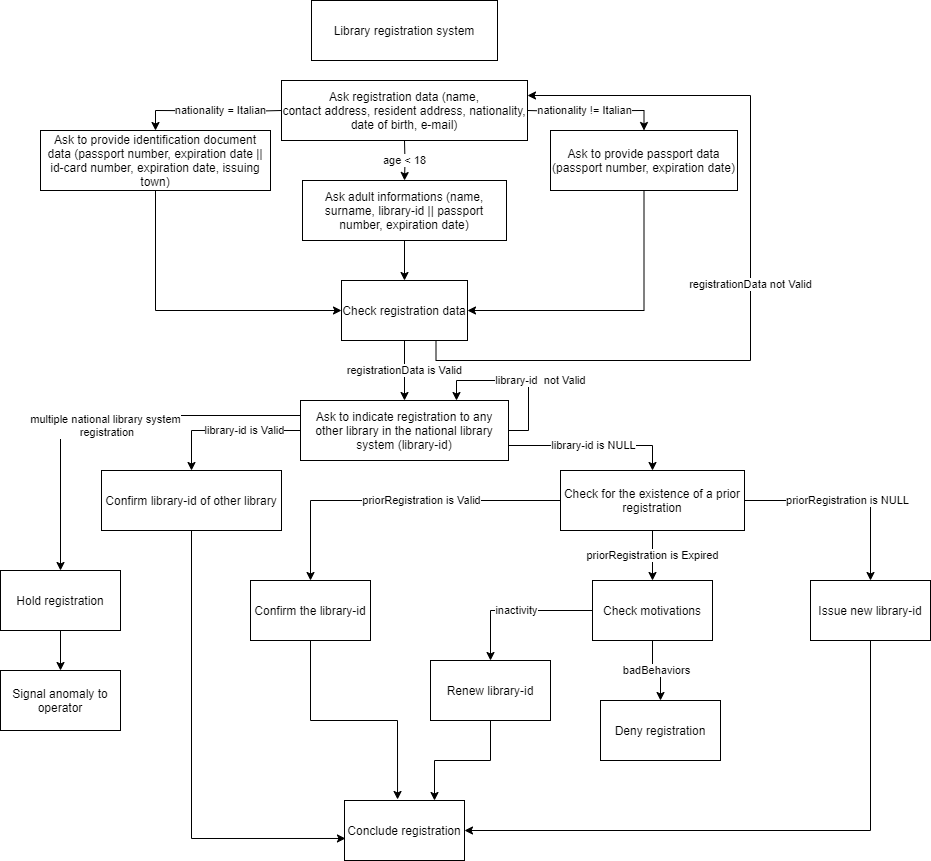

The diagram above was exported from draw.io. Its source (the exported page's mxGraphModel, read from the mxfile embedded in the PNG):
<mxGraphModel dx="878" dy="750" grid="1" gridSize="10" guides="1" tooltips="1" connect="1" arrows="1" fold="1" page="1" pageScale="1" pageWidth="827" pageHeight="1169" math="0" shadow="0">
  <root>
    <mxCell id="0" />
    <mxCell id="1" parent="0" />
    <mxCell id="VuU9LLI0Y12quu5Y5WVu-1" value="Library registration system" style="rounded=0;whiteSpace=wrap;html=1;" parent="1" vertex="1">
      <mxGeometry x="321" y="10" width="186" height="60" as="geometry" />
    </mxCell>
    <mxCell id="Ysa-vvETUyDiXOvy4hLq-2" value="nationality = Italian" style="edgeStyle=orthogonalEdgeStyle;rounded=0;orthogonalLoop=1;jettySize=auto;html=1;exitX=0;exitY=0.5;exitDx=0;exitDy=0;entryX=0.5;entryY=0;entryDx=0;entryDy=0;" edge="1" parent="1" target="Ysa-vvETUyDiXOvy4hLq-1">
      <mxGeometry x="-0.1604" relative="1" as="geometry">
        <mxPoint x="291" y="120" as="sourcePoint" />
        <mxPoint as="offset" />
      </mxGeometry>
    </mxCell>
    <mxCell id="Ysa-vvETUyDiXOvy4hLq-7" value="nationality != Italian" style="edgeStyle=orthogonalEdgeStyle;rounded=0;orthogonalLoop=1;jettySize=auto;html=1;exitX=1;exitY=0.5;exitDx=0;exitDy=0;" edge="1" parent="1" target="Ysa-vvETUyDiXOvy4hLq-6">
      <mxGeometry x="-0.1588" relative="1" as="geometry">
        <mxPoint x="537" y="120" as="sourcePoint" />
        <mxPoint as="offset" />
      </mxGeometry>
    </mxCell>
    <mxCell id="Ysa-vvETUyDiXOvy4hLq-16" style="edgeStyle=orthogonalEdgeStyle;rounded=0;orthogonalLoop=1;jettySize=auto;html=1;exitX=0.5;exitY=1;exitDx=0;exitDy=0;entryX=0;entryY=0.5;entryDx=0;entryDy=0;" edge="1" parent="1" source="Ysa-vvETUyDiXOvy4hLq-1" target="Ysa-vvETUyDiXOvy4hLq-26">
      <mxGeometry relative="1" as="geometry" />
    </mxCell>
    <mxCell id="Ysa-vvETUyDiXOvy4hLq-1" value="Ask to provide identification document data (passport number, expiration date || id-card number, expiration date, issuing town)" style="rounded=0;whiteSpace=wrap;html=1;" vertex="1" parent="1">
      <mxGeometry x="50" y="140" width="230" height="60" as="geometry" />
    </mxCell>
    <mxCell id="Ysa-vvETUyDiXOvy4hLq-3" value="Ask registration data (name,&lt;br&gt;contact address, resident address, nationality, date of birth, e-mail)" style="rounded=0;whiteSpace=wrap;html=1;" vertex="1" parent="1">
      <mxGeometry x="291" y="90" width="246" height="60" as="geometry" />
    </mxCell>
    <mxCell id="Ysa-vvETUyDiXOvy4hLq-17" style="edgeStyle=orthogonalEdgeStyle;rounded=0;orthogonalLoop=1;jettySize=auto;html=1;exitX=0.5;exitY=1;exitDx=0;exitDy=0;entryX=1;entryY=0.5;entryDx=0;entryDy=0;" edge="1" parent="1" source="Ysa-vvETUyDiXOvy4hLq-6" target="Ysa-vvETUyDiXOvy4hLq-26">
      <mxGeometry relative="1" as="geometry" />
    </mxCell>
    <mxCell id="Ysa-vvETUyDiXOvy4hLq-6" value="Ask to provide passport data (passport number, expiration date)" style="rounded=0;whiteSpace=wrap;html=1;" vertex="1" parent="1">
      <mxGeometry x="560" y="140" width="187" height="60" as="geometry" />
    </mxCell>
    <mxCell id="Ysa-vvETUyDiXOvy4hLq-11" value="age &amp;lt; 18" style="edgeStyle=orthogonalEdgeStyle;rounded=0;orthogonalLoop=1;jettySize=auto;html=1;exitX=0.5;exitY=1;exitDx=0;exitDy=0;" edge="1" parent="1" target="Ysa-vvETUyDiXOvy4hLq-10">
      <mxGeometry relative="1" as="geometry">
        <mxPoint x="414" y="150" as="sourcePoint" />
      </mxGeometry>
    </mxCell>
    <mxCell id="Ysa-vvETUyDiXOvy4hLq-27" value="" style="edgeStyle=orthogonalEdgeStyle;rounded=0;orthogonalLoop=1;jettySize=auto;html=1;" edge="1" parent="1" source="Ysa-vvETUyDiXOvy4hLq-10" target="Ysa-vvETUyDiXOvy4hLq-26">
      <mxGeometry relative="1" as="geometry" />
    </mxCell>
    <mxCell id="Ysa-vvETUyDiXOvy4hLq-10" value="Ask adult informations (name,&lt;br&gt;surname, library-id || passport number, expiration date)" style="rounded=0;whiteSpace=wrap;html=1;" vertex="1" parent="1">
      <mxGeometry x="312" y="190" width="204" height="60" as="geometry" />
    </mxCell>
    <mxCell id="Ysa-vvETUyDiXOvy4hLq-39" value="multiple national library system&lt;br&gt;&amp;nbsp;registration" style="edgeStyle=orthogonalEdgeStyle;rounded=0;orthogonalLoop=1;jettySize=auto;html=1;exitX=0;exitY=0.25;exitDx=0;exitDy=0;entryX=0.5;entryY=0;entryDx=0;entryDy=0;" edge="1" parent="1" source="Ysa-vvETUyDiXOvy4hLq-14" target="Ysa-vvETUyDiXOvy4hLq-40">
      <mxGeometry x="-0.0104" y="10" relative="1" as="geometry">
        <mxPoint x="70" y="720" as="targetPoint" />
        <mxPoint as="offset" />
      </mxGeometry>
    </mxCell>
    <mxCell id="Ysa-vvETUyDiXOvy4hLq-14" value="Ask to indicate registration&amp;nbsp;to any&lt;br&gt;other library in the national library system (library-id)" style="rounded=0;whiteSpace=wrap;html=1;" vertex="1" parent="1">
      <mxGeometry x="310" y="410" width="208" height="60" as="geometry" />
    </mxCell>
    <mxCell id="Ysa-vvETUyDiXOvy4hLq-21" value="library-id is Valid" style="edgeStyle=orthogonalEdgeStyle;rounded=0;orthogonalLoop=1;jettySize=auto;html=1;exitX=0;exitY=0.5;exitDx=0;exitDy=0;" edge="1" parent="1" source="Ysa-vvETUyDiXOvy4hLq-14" target="Ysa-vvETUyDiXOvy4hLq-20">
      <mxGeometry x="-0.2344" relative="1" as="geometry">
        <mxPoint x="1" as="offset" />
      </mxGeometry>
    </mxCell>
    <mxCell id="Ysa-vvETUyDiXOvy4hLq-23" value="library-id is NULL" style="edgeStyle=orthogonalEdgeStyle;rounded=0;orthogonalLoop=1;jettySize=auto;html=1;exitX=1;exitY=0.75;exitDx=0;exitDy=0;entryX=0.5;entryY=0;entryDx=0;entryDy=0;" edge="1" parent="1" source="Ysa-vvETUyDiXOvy4hLq-14" target="Ysa-vvETUyDiXOvy4hLq-22">
      <mxGeometry relative="1" as="geometry" />
    </mxCell>
    <mxCell id="Ysa-vvETUyDiXOvy4hLq-44" style="edgeStyle=orthogonalEdgeStyle;rounded=0;orthogonalLoop=1;jettySize=auto;html=1;exitX=0.5;exitY=1;exitDx=0;exitDy=0;entryX=0.008;entryY=0.633;entryDx=0;entryDy=0;entryPerimeter=0;" edge="1" parent="1" source="Ysa-vvETUyDiXOvy4hLq-20" target="Ysa-vvETUyDiXOvy4hLq-43">
      <mxGeometry relative="1" as="geometry" />
    </mxCell>
    <mxCell id="Ysa-vvETUyDiXOvy4hLq-20" value="Confirm library-id of other library" style="rounded=0;whiteSpace=wrap;html=1;" vertex="1" parent="1">
      <mxGeometry x="111" y="480" width="180" height="60" as="geometry" />
    </mxCell>
    <mxCell id="Ysa-vvETUyDiXOvy4hLq-25" value="priorRegistration is Valid" style="edgeStyle=orthogonalEdgeStyle;rounded=0;orthogonalLoop=1;jettySize=auto;html=1;exitX=0;exitY=0.5;exitDx=0;exitDy=0;entryX=0.5;entryY=0;entryDx=0;entryDy=0;" edge="1" parent="1" source="Ysa-vvETUyDiXOvy4hLq-22" target="Ysa-vvETUyDiXOvy4hLq-24">
      <mxGeometry x="-0.1589" relative="1" as="geometry">
        <mxPoint as="offset" />
      </mxGeometry>
    </mxCell>
    <mxCell id="Ysa-vvETUyDiXOvy4hLq-32" value="priorRegistration is Expired" style="edgeStyle=orthogonalEdgeStyle;rounded=0;orthogonalLoop=1;jettySize=auto;html=1;exitX=0.5;exitY=1;exitDx=0;exitDy=0;" edge="1" parent="1" source="Ysa-vvETUyDiXOvy4hLq-22" target="Ysa-vvETUyDiXOvy4hLq-31">
      <mxGeometry relative="1" as="geometry" />
    </mxCell>
    <mxCell id="Ysa-vvETUyDiXOvy4hLq-38" value="priorRegistration is NULL" style="edgeStyle=orthogonalEdgeStyle;rounded=0;orthogonalLoop=1;jettySize=auto;html=1;exitX=1;exitY=0.5;exitDx=0;exitDy=0;" edge="1" parent="1" source="Ysa-vvETUyDiXOvy4hLq-22" target="Ysa-vvETUyDiXOvy4hLq-37">
      <mxGeometry relative="1" as="geometry" />
    </mxCell>
    <mxCell id="Ysa-vvETUyDiXOvy4hLq-22" value="Check&amp;nbsp;for the existence of a prior registration" style="rounded=0;whiteSpace=wrap;html=1;" vertex="1" parent="1">
      <mxGeometry x="570" y="480" width="184" height="60" as="geometry" />
    </mxCell>
    <mxCell id="Ysa-vvETUyDiXOvy4hLq-45" style="edgeStyle=orthogonalEdgeStyle;rounded=0;orthogonalLoop=1;jettySize=auto;html=1;exitX=0.5;exitY=1;exitDx=0;exitDy=0;entryX=0.442;entryY=-0.017;entryDx=0;entryDy=0;entryPerimeter=0;" edge="1" parent="1" source="Ysa-vvETUyDiXOvy4hLq-24" target="Ysa-vvETUyDiXOvy4hLq-43">
      <mxGeometry relative="1" as="geometry" />
    </mxCell>
    <mxCell id="Ysa-vvETUyDiXOvy4hLq-24" value="Confirm the library-id" style="rounded=0;whiteSpace=wrap;html=1;" vertex="1" parent="1">
      <mxGeometry x="260" y="590" width="120" height="60" as="geometry" />
    </mxCell>
    <mxCell id="Ysa-vvETUyDiXOvy4hLq-28" value="registrationData is Valid" style="edgeStyle=orthogonalEdgeStyle;rounded=0;orthogonalLoop=1;jettySize=auto;html=1;exitX=0.5;exitY=1;exitDx=0;exitDy=0;" edge="1" parent="1" source="Ysa-vvETUyDiXOvy4hLq-26" target="Ysa-vvETUyDiXOvy4hLq-14">
      <mxGeometry relative="1" as="geometry" />
    </mxCell>
    <mxCell id="Ysa-vvETUyDiXOvy4hLq-29" value="registrationData not Valid" style="edgeStyle=orthogonalEdgeStyle;rounded=0;orthogonalLoop=1;jettySize=auto;html=1;exitX=0.75;exitY=1;exitDx=0;exitDy=0;entryX=1;entryY=0.25;entryDx=0;entryDy=0;" edge="1" parent="1" source="Ysa-vvETUyDiXOvy4hLq-26" target="Ysa-vvETUyDiXOvy4hLq-3">
      <mxGeometry relative="1" as="geometry">
        <Array as="points">
          <mxPoint x="446" y="370" />
          <mxPoint x="760" y="370" />
          <mxPoint x="760" y="105" />
        </Array>
      </mxGeometry>
    </mxCell>
    <mxCell id="Ysa-vvETUyDiXOvy4hLq-26" value="Check registration data" style="rounded=0;whiteSpace=wrap;html=1;" vertex="1" parent="1">
      <mxGeometry x="351" y="290" width="126" height="60" as="geometry" />
    </mxCell>
    <mxCell id="Ysa-vvETUyDiXOvy4hLq-30" value="library-id&amp;nbsp; not Valid" style="edgeStyle=orthogonalEdgeStyle;rounded=0;orthogonalLoop=1;jettySize=auto;html=1;exitX=1;exitY=0.5;exitDx=0;exitDy=0;entryX=0.75;entryY=0;entryDx=0;entryDy=0;" edge="1" parent="1" source="Ysa-vvETUyDiXOvy4hLq-14" target="Ysa-vvETUyDiXOvy4hLq-14">
      <mxGeometry x="-0.1358" y="-12" relative="1" as="geometry">
        <Array as="points">
          <mxPoint x="538" y="440" />
          <mxPoint x="538" y="390" />
          <mxPoint x="466" y="390" />
        </Array>
        <mxPoint x="12" y="12" as="offset" />
      </mxGeometry>
    </mxCell>
    <mxCell id="Ysa-vvETUyDiXOvy4hLq-34" value="inactivity" style="edgeStyle=orthogonalEdgeStyle;rounded=0;orthogonalLoop=1;jettySize=auto;html=1;exitX=0;exitY=0.5;exitDx=0;exitDy=0;entryX=0.5;entryY=0;entryDx=0;entryDy=0;" edge="1" parent="1" source="Ysa-vvETUyDiXOvy4hLq-31" target="Ysa-vvETUyDiXOvy4hLq-33">
      <mxGeometry relative="1" as="geometry" />
    </mxCell>
    <mxCell id="Ysa-vvETUyDiXOvy4hLq-36" value="badBehaviors" style="edgeStyle=orthogonalEdgeStyle;rounded=0;orthogonalLoop=1;jettySize=auto;html=1;exitX=0.5;exitY=1;exitDx=0;exitDy=0;entryX=0.5;entryY=0;entryDx=0;entryDy=0;" edge="1" parent="1" source="Ysa-vvETUyDiXOvy4hLq-31" target="Ysa-vvETUyDiXOvy4hLq-35">
      <mxGeometry relative="1" as="geometry" />
    </mxCell>
    <mxCell id="Ysa-vvETUyDiXOvy4hLq-31" value="Check motivations" style="rounded=0;whiteSpace=wrap;html=1;" vertex="1" parent="1">
      <mxGeometry x="602" y="590" width="120" height="60" as="geometry" />
    </mxCell>
    <mxCell id="Ysa-vvETUyDiXOvy4hLq-46" style="edgeStyle=orthogonalEdgeStyle;rounded=0;orthogonalLoop=1;jettySize=auto;html=1;exitX=0.5;exitY=1;exitDx=0;exitDy=0;entryX=0.75;entryY=0;entryDx=0;entryDy=0;" edge="1" parent="1" source="Ysa-vvETUyDiXOvy4hLq-33" target="Ysa-vvETUyDiXOvy4hLq-43">
      <mxGeometry relative="1" as="geometry" />
    </mxCell>
    <mxCell id="Ysa-vvETUyDiXOvy4hLq-33" value="Renew library-id" style="rounded=0;whiteSpace=wrap;html=1;" vertex="1" parent="1">
      <mxGeometry x="440" y="670" width="120" height="60" as="geometry" />
    </mxCell>
    <mxCell id="Ysa-vvETUyDiXOvy4hLq-35" value="Deny registration" style="rounded=0;whiteSpace=wrap;html=1;" vertex="1" parent="1">
      <mxGeometry x="610" y="710" width="120" height="60" as="geometry" />
    </mxCell>
    <mxCell id="Ysa-vvETUyDiXOvy4hLq-47" style="edgeStyle=orthogonalEdgeStyle;rounded=0;orthogonalLoop=1;jettySize=auto;html=1;exitX=0.5;exitY=1;exitDx=0;exitDy=0;entryX=1;entryY=0.5;entryDx=0;entryDy=0;" edge="1" parent="1" source="Ysa-vvETUyDiXOvy4hLq-37" target="Ysa-vvETUyDiXOvy4hLq-43">
      <mxGeometry relative="1" as="geometry" />
    </mxCell>
    <mxCell id="Ysa-vvETUyDiXOvy4hLq-37" value="Issue new library-id" style="rounded=0;whiteSpace=wrap;html=1;" vertex="1" parent="1">
      <mxGeometry x="820" y="590" width="120" height="60" as="geometry" />
    </mxCell>
    <mxCell id="Ysa-vvETUyDiXOvy4hLq-42" value="" style="edgeStyle=orthogonalEdgeStyle;rounded=0;orthogonalLoop=1;jettySize=auto;html=1;" edge="1" parent="1" source="Ysa-vvETUyDiXOvy4hLq-40" target="Ysa-vvETUyDiXOvy4hLq-41">
      <mxGeometry relative="1" as="geometry" />
    </mxCell>
    <mxCell id="Ysa-vvETUyDiXOvy4hLq-40" value="Hold registration" style="rounded=0;whiteSpace=wrap;html=1;" vertex="1" parent="1">
      <mxGeometry x="10" y="580" width="120" height="60" as="geometry" />
    </mxCell>
    <mxCell id="Ysa-vvETUyDiXOvy4hLq-41" value="Signal anomaly to operator" style="rounded=0;whiteSpace=wrap;html=1;" vertex="1" parent="1">
      <mxGeometry x="10" y="680" width="120" height="60" as="geometry" />
    </mxCell>
    <mxCell id="Ysa-vvETUyDiXOvy4hLq-43" value="Conclude registration" style="rounded=0;whiteSpace=wrap;html=1;" vertex="1" parent="1">
      <mxGeometry x="354" y="810" width="120" height="60" as="geometry" />
    </mxCell>
  </root>
</mxGraphModel>